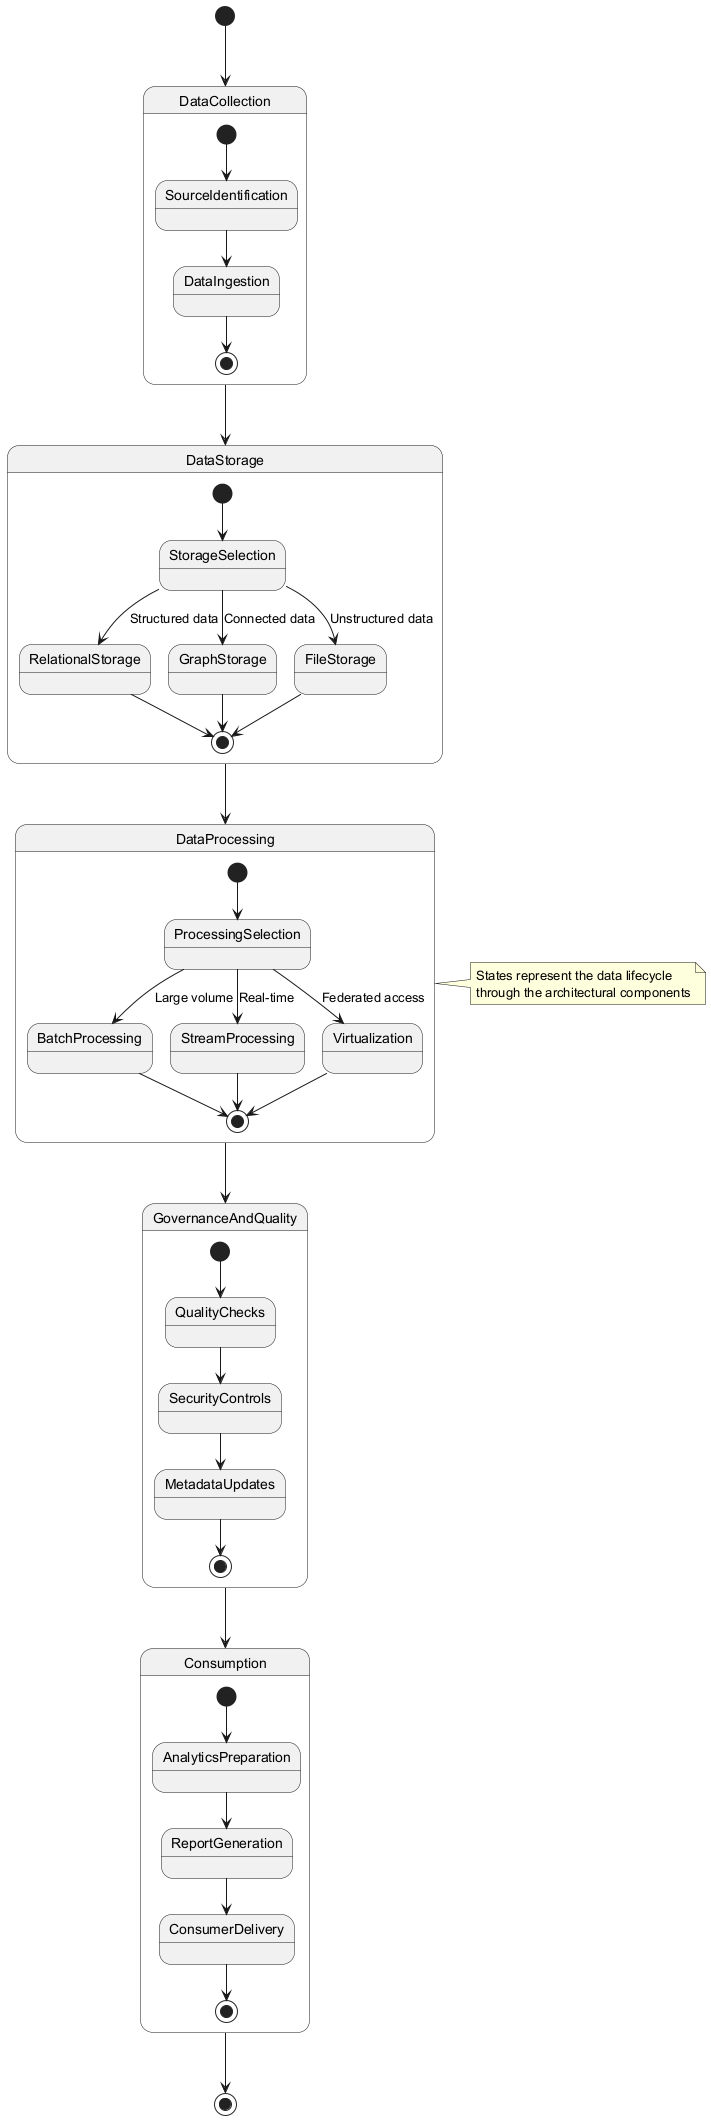

The diagram above was rendered by PlantUML. Its source (embedded in the PNG):
@startuml
[*] --> DataCollection

state DataCollection {
  [*] --> SourceIdentification
  SourceIdentification --> DataIngestion
  DataIngestion --> [*]
}

DataCollection --> DataStorage

state DataStorage {
  [*] --> StorageSelection
  StorageSelection --> RelationalStorage : Structured data
  StorageSelection --> GraphStorage : Connected data
  StorageSelection --> FileStorage : Unstructured data
  RelationalStorage --> [*]
  GraphStorage --> [*]
  FileStorage --> [*]
}

DataStorage --> DataProcessing

state DataProcessing {
  [*] --> ProcessingSelection
  ProcessingSelection --> BatchProcessing : Large volume
  ProcessingSelection --> StreamProcessing : Real-time
  ProcessingSelection --> Virtualization : Federated access
  BatchProcessing --> [*]
  StreamProcessing --> [*]
  Virtualization --> [*]
}

DataProcessing --> GovernanceAndQuality

state GovernanceAndQuality {
  [*] --> QualityChecks
  QualityChecks --> SecurityControls
  SecurityControls --> MetadataUpdates
  MetadataUpdates --> [*]
}

GovernanceAndQuality --> Consumption

state Consumption {
  [*] --> AnalyticsPreparation
  AnalyticsPreparation --> ReportGeneration
  ReportGeneration --> ConsumerDelivery
  ConsumerDelivery --> [*]
}

Consumption --> [*]

note right of DataProcessing
  States represent the data lifecycle 
  through the architectural components
endnote
@enduml